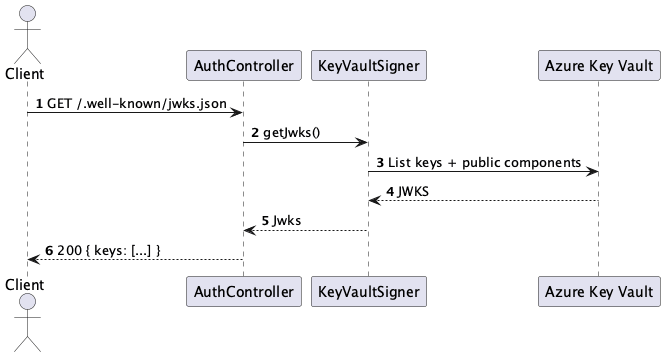

The diagram above was rendered by PlantUML. Its source (embedded in the PNG):
@startuml Identity-Auth Service - JWKS Endpoint
skinparam fontName "Helvetica"
skinparam titleFontName "Helvetica"
skinparam legendFontName "Helvetica"
skinparam noteFontName "Helvetica"
autonumber
actor Client as Client
participant "AuthController" as Controller
participant "KeyVaultSigner" as Signer
participant "Azure Key Vault" as KV

Client -> Controller: GET /.well-known/jwks.json
Controller -> Signer: getJwks()
Signer -> KV: List keys + public components
KV --> Signer: JWKS
Signer --> Controller: Jwks
Controller --> Client: 200 { keys: [...] }
@enduml